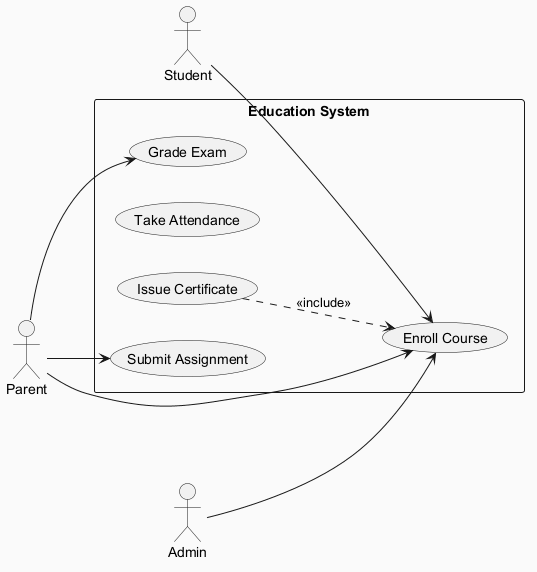

The diagram above was rendered by PlantUML. Its source (embedded in the PNG):
@startuml
skinparam backgroundColor #FAFAFA
skinparam classBackgroundColor #FFF3E0
skinparam classBorderColor #E65100
left to right direction
actor "Student" as S
actor "Admin" as A
actor "Parent" as P
rectangle "Education System" {
  usecase "Grade Exam" as UC_GradeExam
  usecase "Take Attendance" as UC_TakeAttendance
  usecase "Enroll Course" as UC_EnrollCourse
  usecase "Issue Certificate" as UC_IssueCertificate
  usecase "Submit Assignment" as UC_SubmitAssignment
}
S --> UC_EnrollCourse
A --> UC_EnrollCourse
P --> UC_SubmitAssignment
P --> UC_GradeExam
P --> UC_EnrollCourse
UC_IssueCertificate ..> UC_EnrollCourse : <<include>>
@enduml